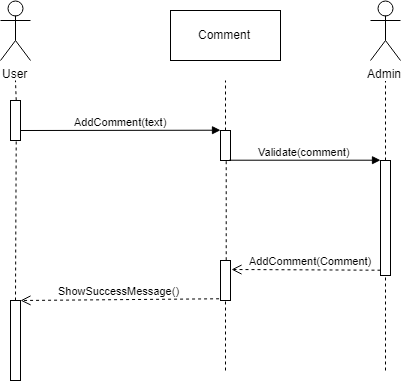

The diagram above was exported from draw.io. Its source (the exported page's mxGraphModel, read from the mxfile embedded in the PNG):
<mxGraphModel dx="1200" dy="646" grid="1" gridSize="10" guides="1" tooltips="1" connect="1" arrows="1" fold="1" page="1" pageScale="1" pageWidth="850" pageHeight="1100" math="0" shadow="0">
  <root>
    <mxCell id="0" />
    <mxCell id="1" parent="0" />
    <mxCell id="dQdDFV-JYvWzQJOn16K8-1" value="User&lt;br&gt;" style="shape=umlActor;verticalLabelPosition=bottom;labelBackgroundColor=#ffffff;verticalAlign=top;html=1;outlineConnect=0;" parent="1" vertex="1">
      <mxGeometry x="100" y="30" width="30" height="60" as="geometry" />
    </mxCell>
    <mxCell id="dQdDFV-JYvWzQJOn16K8-2" value="" style="html=1;points=[];perimeter=orthogonalPerimeter;" parent="1" vertex="1">
      <mxGeometry x="110" y="130" width="10" height="40" as="geometry" />
    </mxCell>
    <mxCell id="dQdDFV-JYvWzQJOn16K8-3" value="AddComment(text)" style="html=1;verticalAlign=bottom;endArrow=block;entryX=0;entryY=0;entryDx=0;entryDy=0;entryPerimeter=0;" parent="1" target="dQdDFV-JYvWzQJOn16K8-4" edge="1">
      <mxGeometry width="80" relative="1" as="geometry">
        <mxPoint x="120" y="160" as="sourcePoint" />
        <mxPoint x="250" y="160" as="targetPoint" />
      </mxGeometry>
    </mxCell>
    <mxCell id="dQdDFV-JYvWzQJOn16K8-4" value="" style="html=1;points=[];perimeter=orthogonalPerimeter;" parent="1" vertex="1">
      <mxGeometry x="320" y="160" width="10" height="30" as="geometry" />
    </mxCell>
    <mxCell id="dQdDFV-JYvWzQJOn16K8-6" value="" style="endArrow=none;dashed=1;html=1;" parent="1" edge="1">
      <mxGeometry width="50" height="50" relative="1" as="geometry">
        <mxPoint x="325" y="160" as="sourcePoint" />
        <mxPoint x="325" y="110" as="targetPoint" />
      </mxGeometry>
    </mxCell>
    <mxCell id="dQdDFV-JYvWzQJOn16K8-7" value="Comment" style="html=1;" parent="1" vertex="1">
      <mxGeometry x="270" y="40" width="110" height="50" as="geometry" />
    </mxCell>
    <mxCell id="cIjbm4pJPFpZYTCFw9mY-2" value="" style="html=1;points=[];perimeter=orthogonalPerimeter;" vertex="1" parent="1">
      <mxGeometry x="480" y="190" width="10" height="115" as="geometry" />
    </mxCell>
    <mxCell id="cIjbm4pJPFpZYTCFw9mY-3" value="Validate(comment)" style="html=1;verticalAlign=bottom;endArrow=block;entryX=0;entryY=0;exitX=0.922;exitY=0.994;exitDx=0;exitDy=0;exitPerimeter=0;" edge="1" target="cIjbm4pJPFpZYTCFw9mY-2" parent="1" source="dQdDFV-JYvWzQJOn16K8-4">
      <mxGeometry relative="1" as="geometry">
        <mxPoint x="330" y="185" as="sourcePoint" />
      </mxGeometry>
    </mxCell>
    <mxCell id="cIjbm4pJPFpZYTCFw9mY-4" value="AddComment(Comment)" style="html=1;verticalAlign=bottom;endArrow=open;dashed=1;endSize=8;exitX=0;exitY=0.95;" edge="1" source="cIjbm4pJPFpZYTCFw9mY-2" parent="1">
      <mxGeometry x="-0.0604" relative="1" as="geometry">
        <mxPoint x="331" y="299" as="targetPoint" />
        <mxPoint as="offset" />
      </mxGeometry>
    </mxCell>
    <mxCell id="cIjbm4pJPFpZYTCFw9mY-5" value="" style="html=1;points=[];perimeter=orthogonalPerimeter;" vertex="1" parent="1">
      <mxGeometry x="320" y="290" width="10" height="40" as="geometry" />
    </mxCell>
    <mxCell id="cIjbm4pJPFpZYTCFw9mY-6" value="" style="endArrow=none;dashed=1;html=1;exitX=0.533;exitY=-0.018;exitDx=0;exitDy=0;exitPerimeter=0;entryX=0.561;entryY=1.004;entryDx=0;entryDy=0;entryPerimeter=0;" edge="1" parent="1" source="cIjbm4pJPFpZYTCFw9mY-5" target="dQdDFV-JYvWzQJOn16K8-4">
      <mxGeometry width="50" height="50" relative="1" as="geometry">
        <mxPoint x="310" y="270" as="sourcePoint" />
        <mxPoint x="360" y="220" as="targetPoint" />
      </mxGeometry>
    </mxCell>
    <mxCell id="cIjbm4pJPFpZYTCFw9mY-7" value="ShowSuccessMessage()" style="html=1;verticalAlign=bottom;endArrow=open;dashed=1;endSize=8;exitX=-0.083;exitY=0.971;exitDx=0;exitDy=0;exitPerimeter=0;" edge="1" parent="1" source="cIjbm4pJPFpZYTCFw9mY-5">
      <mxGeometry relative="1" as="geometry">
        <mxPoint x="200" y="330" as="sourcePoint" />
        <mxPoint x="120" y="330" as="targetPoint" />
      </mxGeometry>
    </mxCell>
    <mxCell id="cIjbm4pJPFpZYTCFw9mY-9" value="" style="endArrow=none;dashed=1;html=1;" edge="1" parent="1">
      <mxGeometry width="50" height="50" relative="1" as="geometry">
        <mxPoint x="485" y="190" as="sourcePoint" />
        <mxPoint x="485" y="110" as="targetPoint" />
      </mxGeometry>
    </mxCell>
    <mxCell id="cIjbm4pJPFpZYTCFw9mY-10" value="" style="endArrow=none;dashed=1;html=1;" edge="1" parent="1">
      <mxGeometry width="50" height="50" relative="1" as="geometry">
        <mxPoint x="325" y="400" as="sourcePoint" />
        <mxPoint x="325" y="330" as="targetPoint" />
      </mxGeometry>
    </mxCell>
    <mxCell id="cIjbm4pJPFpZYTCFw9mY-11" value="" style="endArrow=none;dashed=1;html=1;" edge="1" parent="1">
      <mxGeometry width="50" height="50" relative="1" as="geometry">
        <mxPoint x="485" y="400" as="sourcePoint" />
        <mxPoint x="485" y="305" as="targetPoint" />
      </mxGeometry>
    </mxCell>
    <mxCell id="cIjbm4pJPFpZYTCFw9mY-12" value="Admin" style="shape=umlActor;verticalLabelPosition=bottom;labelBackgroundColor=#ffffff;verticalAlign=top;html=1;outlineConnect=0;" vertex="1" parent="1">
      <mxGeometry x="470" y="30" width="30" height="60" as="geometry" />
    </mxCell>
    <mxCell id="cIjbm4pJPFpZYTCFw9mY-17" value="" style="endArrow=none;dashed=1;html=1;exitX=0.523;exitY=0.002;exitDx=0;exitDy=0;exitPerimeter=0;" edge="1" parent="1" source="dQdDFV-JYvWzQJOn16K8-2">
      <mxGeometry width="50" height="50" relative="1" as="geometry">
        <mxPoint x="85" y="120" as="sourcePoint" />
        <mxPoint x="115" y="110" as="targetPoint" />
      </mxGeometry>
    </mxCell>
    <mxCell id="cIjbm4pJPFpZYTCFw9mY-18" value="" style="endArrow=none;dashed=1;html=1;entryX=0.532;entryY=1.01;entryDx=0;entryDy=0;entryPerimeter=0;" edge="1" parent="1" target="dQdDFV-JYvWzQJOn16K8-2">
      <mxGeometry width="50" height="50" relative="1" as="geometry">
        <mxPoint x="115" y="330" as="sourcePoint" />
        <mxPoint x="120" y="172" as="targetPoint" />
      </mxGeometry>
    </mxCell>
    <mxCell id="cIjbm4pJPFpZYTCFw9mY-19" value="" style="html=1;points=[];perimeter=orthogonalPerimeter;" vertex="1" parent="1">
      <mxGeometry x="110" y="330" width="10" height="80" as="geometry" />
    </mxCell>
  </root>
</mxGraphModel>